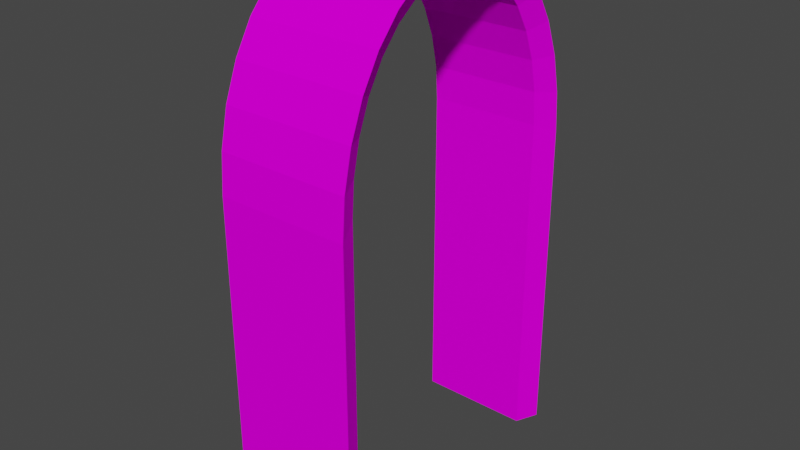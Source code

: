 # Source: keret.blend  (saved by Blender 2.83.19; exported with 4.5.12 LTS)
import bpy
from mathutils import Matrix  # noqa: F401  (used for matrix-valued properties, if any)

bpy.ops.wm.read_factory_settings(use_empty=True)
scene = bpy.context.scene
scene.name = 'Scene'

# ---- collections
col_collection = bpy.data.collections.new('Collection'); scene.collection.children.link(col_collection)

# ---- images (referenced by path relative to the original .blend; pixels are not part of the script)
import os
ASSET_DIR = os.environ.get("B2B_ASSET_DIR", "")  # directory of the original .blend (textures are referenced by path, not embedded)
HERE = os.path.dirname(os.path.abspath(__file__))  # packed textures are extracted next to this script under _unpacked/

def load_image(name, relpath, width, height, colorspace="sRGB"):
    """Load a texture the original file referenced (path relative to the .blend, or extracted next to this script)."""
    p = next((c for c in (os.path.join(HERE, relpath), os.path.join(ASSET_DIR, relpath)) if relpath and os.path.exists(c)), "")
    if p:
        img = bpy.data.images.load(p, check_existing=True)
        img.name = name
    else:  # same state as the original file: an image datablock whose file is absent (Cycles renders it pink)
        img = bpy.data.images.new(name, width, height)
        img.source = "FILE"
        img.filepath = "//" + (relpath or name)
    img.colorspace_settings.name = colorspace
    return img
img_grey_jpg = load_image('grey.jpg', 'grey.jpg', 1024, 1024, 'sRGB')

# ---- materials (node trees are filled in below, after node groups)
mat_material_001 = bpy.data.materials.new('Material.001')
mat_material_001.use_transparent_shadow = False

# ---- material node trees
mat_material_001.use_nodes = True; mat_material_001.node_tree.nodes.clear()
_N = mat_material_001.node_tree.nodes; _L = mat_material_001.node_tree.links
n0 = _N.new('ShaderNodeBsdfPrincipled'); n0.name = 'Principled BSDF'; n0.location = (10, 300)
n0.distribution = 'GGX'
n0.subsurface_method = 'BURLEY'
n0.inputs[3].default_value = 1.45
n0.inputs[13].default_value = 0.0
n0.inputs[27].default_value = (0.0, 0.0, 0.0, 1.0)
n0.inputs[28].default_value = 1.0
n1 = _N.new('ShaderNodeOutputMaterial'); n1.name = 'Material Output'; n1.location = (300, 300)
n2 = _N.new('ShaderNodeTexImage'); n2.name = 'Image Texture'; n2.location = (-280, 275)
n2.image = img_grey_jpg
_L.new(n0.outputs[0], n1.inputs[0])
_L.new(n2.outputs[0], n0.inputs[0])
n1.is_active_output = True

# ---- world
world_world = bpy.data.worlds.new('World'); scene.world = world_world
world_world.use_nodes = True; world_world.node_tree.nodes.clear()
_N = world_world.node_tree.nodes; _L = world_world.node_tree.links
n0 = _N.new('ShaderNodeOutputWorld'); n0.name = 'World Output'; n0.location = (300, 300)
n1 = _N.new('ShaderNodeBackground'); n1.name = 'Background'; n1.location = (10, 300)
n1.inputs[0].default_value = (0.05088, 0.05088, 0.05088, 1.0)
_L.new(n1.outputs[0], n0.inputs[0])
n0.is_active_output = True
world_world.color = (0.05088, 0.05088, 0.05088)
world_world.use_sun_shadow = False
world_world.sun_shadow_jitter_overblur = 0.0

# ---- meshes
me_cylinder = bpy.data.meshes.new('Cylinder')
me_cylinder.from_pydata([(0.0, 1.0, -1.0), (0.0, 1.0, 1.0), (-3.258e-07, -1.0, -1.0), (-3.258e-07, -1.0, 1.0), (-0.1951, -0.9808, -1.0), (-0.1951, -0.9808, 1.0), (-0.3827, -0.9239, -1.0), (-0.3827, -0.9239, 1.0), (-0.5556, -0.8315, -1.0), (-0.5556, -0.8315, 1.0), (-0.7071, -0.7071, -1.0), (-0.7071, -0.7071, 1.0), (-0.8315, -0.5556, -1.0), (-0.8315, -0.5556, 1.0), (-0.9239, -0.3827, -1.0), (-0.9239, -0.3827, 1.0), (-0.9808, -0.1951, -1.0), (-0.9808, -0.1951, 1.0), (-1.0, 9.656e-07, -1.0), (-1.0, 9.656e-07, 1.0), (-0.9808, 0.1951, -1.0), (-0.9808, 0.1951, 1.0), (-0.9239, 0.3827, -1.0), (-0.9239, 0.3827, 1.0), (-0.8315, 0.5556, -1.0), (-0.8315, 0.5556, 1.0), (-0.7071, 0.7071, -1.0), (-0.7071, 0.7071, 1.0), (-0.5556, 0.8315, -1.0), (-0.5556, 0.8315, 1.0), (-0.3827, 0.9239, -1.0), (-0.3827, 0.9239, 1.0), (-0.1951, 0.9808, -1.0), (-0.1951, 0.9808, 1.0), (0.0, 1.0, -1.0), (0.0, 1.0, 1.0), (-3.258e-07, -1.0, 1.0), (-3.258e-07, -1.0, -1.0), (-0.1951, -0.9808, 1.0), (-0.1951, -0.9808, -1.0), (-0.3827, -0.9239, 1.0), (-0.3827, -0.9239, -1.0), (-0.5556, -0.8315, 1.0), (-0.5556, -0.8315, -1.0), (-0.7071, -0.7071, 1.0), (-0.7071, -0.7071, -1.0), (-0.8315, -0.5556, 1.0), (-0.8315, -0.5556, -1.0), (-0.9239, -0.3827, 1.0), (-0.9239, -0.3827, -1.0), (-0.9808, -0.1951, 1.0), (-0.9808, -0.1951, -1.0), (-1.0, 9.656e-07, 1.0), (-1.0, 9.656e-07, -1.0), (-0.9808, 0.1951, -1.0), (-0.9808, 0.1951, 1.0), (-0.9239, 0.3827, -1.0), (-0.9239, 0.3827, 1.0), (-0.8315, 0.5556, -1.0), (-0.8315, 0.5556, 1.0), (-0.7071, 0.7071, -1.0), (-0.7071, 0.7071, 1.0), (-0.5556, 0.8315, -1.0), (-0.5556, 0.8315, 1.0), (-0.3827, 0.9239, -1.0), (-0.3827, 0.9239, 1.0), (-0.1951, 0.9808, -1.0), (-0.1951, 0.9808, 1.0), (-0.1951, -0.9808, 1.0), (-3.258e-07, -1.0, -1.0), (-0.1951, -0.9808, -1.0), (-0.3827, -0.9239, -1.0), (-0.5556, -0.8315, -1.0), (-0.7071, -0.7071, -1.0), (-0.8315, -0.5556, -1.0), (-0.9239, -0.3827, -1.0), (-0.9808, -0.1951, -1.0), (-1.0, 9.656e-07, -1.0), (-1.0, 9.656e-07, 1.0), (-0.9808, 0.1951, -1.0), (-0.9808, 0.1951, 1.0), (-0.9239, -0.3827, -1.0), (-0.9239, 0.3827, -1.0), (-0.9239, 0.3827, 1.0), (-0.8315, 0.5556, -1.0), (-0.8315, 0.5556, 1.0), (-0.7071, 0.7071, -1.0), (-0.7071, 0.7071, 1.0), (-0.3827, 0.9239, 1.0), (-0.5556, 0.8315, -1.0), (-0.5556, 0.8315, 1.0), (-0.1951, 0.9808, 1.0), (-0.3827, 0.9239, -1.0), (-0.9239, -0.3827, 1.0), (-0.1951, 0.9808, -1.0), (-0.8315, -0.5556, 1.0), (0.0, 1.0, -1.0), (0.0, 1.0, 1.0), (-3.258e-07, -1.0, 1.0), (-3.258e-07, -1.0, -1.0), (-0.1951, -0.9808, -1.0), (-0.3827, -0.9239, 1.0), (-0.3827, -0.9239, -1.0), (-0.5556, -0.8315, 1.0), (-0.5556, -0.8315, -1.0), (-0.7071, -0.7071, 1.0), (-0.7071, -0.7071, -1.0), (-0.8315, -0.5556, -1.0), (-0.9808, -0.1951, 1.0), (-0.9808, -0.1951, -1.0), (-1.0, 9.656e-07, 1.0), (-0.1718, -1.158, 1.181), (-0.1718, -1.158, 1.181), (0.05848, -1.181, 1.181), (0.05848, -1.181, -1.181), (-0.1718, -1.158, -1.181), (-0.3933, -1.091, -1.181), (-0.3933, -1.091, 1.181), (-0.5974, -0.9816, -1.181), (-0.5974, -0.9816, 1.181), (-0.7763, -0.8348, -1.181), (-0.7763, -0.8348, 1.181), (-0.9231, -0.6559, -1.181), (-0.9231, -0.6559, 1.181), (-1.032, -0.4518, -1.181), (-1.032, -0.4518, 1.181), (-1.099, -0.2303, -1.181), (-1.099, -0.2303, 1.181), (-1.122, 1.045e-06, -1.181), (-1.122, 1.045e-06, 1.181), (-1.099, 0.2303, -1.181), (-1.099, 0.2303, 1.181), (-1.032, -0.4518, -1.181), (-1.032, 0.4518, -1.181), (-1.032, 0.4518, 1.181), (-0.9231, 0.6559, -1.181), (-0.9231, 0.6559, -1.181), (-0.9231, 0.6559, 1.181), (-1.032, 0.4518, -1.181), (-0.7763, 0.8348, -1.181), (-0.7763, 0.8348, 1.181), (-0.3933, 1.091, 1.181), (-0.3933, 1.091, 1.181), (-0.5974, 0.9816, -1.181), (-0.5974, 0.9816, 1.181), (-0.1718, 1.158, 1.181), (-0.1718, 1.158, 1.181), (-0.3933, 1.091, -1.181), (-1.032, -0.4518, 1.181), (-0.1718, 1.158, -1.181), (-0.9231, -0.6559, 1.181), (0.05848, 1.181, -1.181), (0.05848, 1.181, 1.181), (0.05848, 1.181, -1.181), (0.05848, 1.181, 1.181), (0.05848, -1.181, 1.181), (0.05848, -1.181, -1.181), (-0.1718, -1.158, -1.181), (-0.3933, -1.091, 1.181), (-0.3933, -1.091, -1.181), (-0.5974, -0.9816, 1.181), (-0.5974, -0.9816, -1.181), (-0.7763, -0.8348, 1.181), (-0.7763, -0.8348, -1.181), (-0.9231, -0.6559, -1.181), (-1.099, -0.2303, 1.181), (-1.099, -0.2303, -1.181), (-1.122, 1.045e-06, 1.181), (-1.122, 1.045e-06, -1.181), (-1.099, 0.2303, -1.181), (-1.099, 0.2303, 1.181), (-1.032, 0.4518, 1.181), (-0.9231, 0.6559, 1.181), (-0.7763, 0.8348, -1.181), (-0.7763, 0.8348, 1.181), (-0.5974, 0.9816, -1.181), (-0.5974, 0.9816, 1.181), (-0.3933, 1.091, -1.181), (-0.1718, 1.158, -1.181), (1.977, -1.0, 1.0), (1.977, -1.0, -1.0), (1.977, 1.0, -1.0), (1.977, 1.0, 1.0), (1.977, -1.0, 1.0), (1.977, 1.0, -1.0), (1.977, 1.0, 1.0), (1.977, -1.0, -1.0), (1.977, 1.0, -1.0), (1.977, 1.0, 1.0), (1.977, -1.0, 1.0), (1.977, -1.181, 1.181), (1.977, -1.181, -1.181), (1.977, 1.181, -1.181), (1.977, 1.181, 1.181), (1.977, -1.181, 1.181), (1.977, 1.181, -1.181), (1.977, 1.181, 1.181)], [], [(2, 4, 5, 3), (4, 6, 7, 5), (6, 8, 9, 7), (8, 10, 11, 9), (10, 12, 13, 11), (12, 14, 15, 13), (14, 16, 17, 15), (16, 18, 19, 17), (17, 50, 48, 15), (7, 40, 41, 6), (0, 34, 66, 32), (23, 57, 59, 25), (7, 40, 38, 5), (15, 48, 49, 14), (24, 58, 56, 22), (31, 65, 67, 33), (15, 48, 46, 13), (53, 54, 55, 52), (54, 56, 57, 55), (56, 58, 59, 57), (58, 60, 61, 59), (60, 62, 63, 61), (62, 64, 65, 63), (64, 66, 67, 65), (66, 34, 35, 67), (33, 67, 35, 1), (26, 60, 58, 24), (17, 50, 51, 16), (9, 42, 40, 7), (25, 59, 61, 27), (9, 42, 43, 8), (19, 52, 50, 17), (28, 62, 60, 26), (18, 53, 52, 19), (11, 44, 42, 9), (27, 61, 63, 29), (20, 54, 53, 18), (11, 44, 45, 10), (19, 52, 55, 21), (30, 64, 62, 28), (2, 37, 36, 3), (13, 46, 44, 11), (29, 63, 65, 31), (22, 56, 54, 20), (13, 46, 47, 12), (5, 38, 36, 3), (21, 55, 57, 23), (32, 66, 64, 30), (5, 38, 39, 4), (85, 87, 140, 137), (104, 103, 160, 161), (86, 84, 136, 139), (101, 103, 160, 158), (72, 71, 116, 118), (102, 101, 158, 159), (83, 85, 137, 134), (68, 101, 158, 112), (84, 82, 133, 136), (100, 68, 112, 157), (76, 109, 166, 126), (71, 70, 115, 116), (98, 68, 112, 155), (80, 83, 134, 131), (98, 99, 156, 155), (82, 79, 130, 133), (70, 69, 114, 115), (75, 81, 132, 124), (71, 102, 159, 116), (78, 80, 131, 129), (187, 96, 151, 192), (79, 77, 128, 130), (70, 100, 157, 115), (74, 107, 164, 122), (99, 69, 114, 156), (77, 76, 126, 128), (91, 97, 152, 145), (96, 94, 149, 151), (73, 106, 163, 120), (76, 75, 124, 126), (189, 98, 155, 194), (88, 91, 145, 142), (108, 110, 167, 165), (94, 92, 147, 149), (109, 108, 165, 166), (75, 74, 122, 124), (93, 108, 165, 148), (90, 88, 142, 144), (81, 93, 148, 132), (92, 89, 143, 147), (95, 93, 148, 150), (74, 73, 120, 122), (107, 95, 150, 164), (87, 90, 144, 140), (105, 95, 150, 162), (72, 104, 161, 118), (89, 86, 139, 143), (106, 105, 162, 163), (73, 72, 118, 120), (103, 105, 162, 160), (42, 44, 105, 103), (10, 8, 72, 73), (45, 44, 105, 106), (28, 26, 86, 89), (8, 43, 104, 72), (44, 46, 95, 105), (27, 29, 90, 87), (47, 46, 95, 107), (12, 10, 73, 74), (46, 48, 93, 95), (30, 28, 89, 92), (49, 48, 93, 81), (29, 31, 88, 90), (48, 50, 108, 93), (14, 12, 74, 75), (51, 50, 108, 109), (32, 30, 92, 94), (50, 52, 110, 108), (31, 33, 91, 88), (183, 36, 98, 189), (16, 14, 75, 76), (10, 45, 106, 73), (0, 32, 94, 96), (33, 1, 97, 91), (18, 16, 76, 77), (37, 2, 69, 99), (12, 47, 107, 74), (4, 39, 100, 70), (20, 18, 77, 79), (181, 0, 96, 187), (19, 21, 80, 78), (6, 41, 102, 71), (14, 49, 81, 75), (4, 2, 69, 70), (22, 20, 79, 82), (36, 37, 99, 98), (21, 23, 83, 80), (36, 38, 68, 98), (6, 4, 70, 71), (16, 51, 109, 76), (39, 38, 68, 100), (24, 22, 82, 84), (38, 40, 101, 68), (23, 25, 85, 83), (41, 40, 101, 102), (8, 6, 71, 72), (40, 42, 103, 101), (26, 24, 84, 86), (43, 42, 103, 104), (25, 27, 87, 85), (114, 113, 111, 115), (115, 111, 117, 116), (116, 117, 119, 118), (118, 119, 121, 120), (120, 121, 123, 122), (122, 123, 125, 124), (124, 125, 127, 126), (126, 127, 129, 128), (127, 125, 148, 165), (117, 116, 159, 158), (151, 149, 178, 153), (134, 137, 172, 171), (117, 111, 112, 158), (125, 124, 132, 148), (136, 133, 138, 135), (142, 145, 146, 141), (125, 123, 150, 148), (168, 167, 170, 169), (169, 170, 171, 138), (138, 171, 172, 135), (135, 172, 174, 173), (173, 174, 176, 175), (175, 176, 141, 177), (177, 141, 146, 178), (178, 146, 154, 153), (145, 152, 154, 146), (139, 136, 135, 173), (127, 126, 166, 165), (119, 117, 158, 160), (137, 140, 174, 172), (119, 118, 161, 160), (129, 127, 165, 167), (143, 139, 173, 175), (128, 129, 167, 168), (121, 119, 160, 162), (140, 144, 176, 174), (130, 128, 168, 169), (192, 151, 153, 195), (121, 120, 163, 162), (129, 131, 170, 167), (147, 143, 175, 177), (114, 113, 155, 156), (123, 121, 162, 150), (144, 142, 141, 176), (133, 130, 169, 138), (123, 122, 164, 150), (111, 113, 155, 112), (131, 134, 171, 170), (149, 147, 177, 178), (111, 115, 157, 112), (153, 154, 196, 195), (152, 193, 196, 154), (113, 114, 191, 190), (113, 190, 194, 155), (97, 188, 193, 152), (69, 186, 191, 114), (34, 184, 185, 35), (1, 182, 188, 97), (2, 180, 186, 69), (3, 179, 180, 2)])
_uv = me_cylinder.uv_layers.new(name='UVMap')
_uv.uv.foreach_set('vector', [0.5, 0.5, 0.4688, 0.5, 0.4688, 1.0, 0.5, 1.0, 0.4688, 0.5, 0.4375, 0.5, 0.4375, 1.0, 0.4688, 1.0, 0.4375, 0.5, 0.4062, 0.5, 0.4062, 1.0, 0.4375, 1.0, 0.4062, 0.5, 0.375, 0.5, 0.375, 1.0, 0.4062, 1.0, 0.375, 0.5, 0.3438, 0.5, 0.3438, 1.0, 0.375, 1.0, 0.3438, 0.5, 0.3125, 0.5, 0.3125, 1.0, 0.3438, 1.0, 0.3125, 0.5, 0.2812, 0.5, 0.2812, 1.0, 0.3125, 1.0, 0.2812, 0.5, 0.25, 0.5, 0.25, 1.0, 0.2812, 1.0, 0.2812, 1.0, 0.2812, 1.0, 0.3125, 1.0, 0.3125, 1.0, 0.4375, 1.0, 0.4375, 1.0, 0.4375, 0.5, 0.4375, 0.5, 0.0, 0.0, 0.0, 0.0, 0.0, 0.0, 0.0, 0.0, 0.0, 0.0, 0.0, 0.0, 0.0, 0.0, 0.0, 0.0, 0.4375, 1.0, 0.4375, 1.0, 0.4688, 1.0, 0.4688, 1.0, 0.3125, 1.0, 0.3125, 1.0, 0.3125, 0.5, 0.3125, 0.5, 0.0, 0.0, 0.0, 0.0, 0.0, 0.0, 0.0, 0.0, 0.0, 0.0, 0.0, 0.0, 0.0, 0.0, 0.0, 0.0, 0.3125, 1.0, 0.3125, 1.0, 0.3438, 1.0, 0.3438, 1.0, 0.25, 0.5, 0.2188, 0.5, 0.2188, 1.0, 0.25, 1.0, 0.2188, 0.5, 0.1875, 0.5, 0.1875, 1.0, 0.2188, 1.0, 0.1875, 0.5, 0.1562, 0.5, 0.1562, 1.0, 0.1875, 1.0, 0.1562, 0.5, 0.125, 0.5, 0.125, 1.0, 0.1562, 1.0, 0.125, 0.5, 0.09375, 0.5, 0.09375, 1.0, 0.125, 1.0, 0.09375, 0.5, 0.0625, 0.5, 0.0625, 1.0, 0.09375, 1.0, 0.0625, 0.5, 0.03125, 0.5, 0.03125, 1.0, 0.0625, 1.0, 0.03125, 0.5, 0.0, 0.5, 0.0, 1.0, 0.03125, 1.0, 0.0, 0.0, 0.0, 0.0, 0.0, 0.0, 0.0, 0.0, 0.0, 0.0, 0.0, 0.0, 0.0, 0.0, 0.0, 0.0, 0.2812, 1.0, 0.2812, 1.0, 0.2812, 0.5, 0.2812, 0.5, 0.4062, 1.0, 0.4062, 1.0, 0.4375, 1.0, 0.4375, 1.0, 0.0, 0.0, 0.0, 0.0, 0.0, 0.0, 0.0, 0.0, 0.4062, 1.0, 0.4062, 1.0, 0.4062, 0.5, 0.4062, 0.5, 0.25, 1.0, 0.25, 1.0, 0.2812, 1.0, 0.2812, 1.0, 0.0, 0.0, 0.0, 0.0, 0.0, 0.0, 0.0, 0.0, 0.25, 0.5, 0.25, 0.5, 0.25, 1.0, 0.25, 1.0, 0.375, 1.0, 0.375, 1.0, 0.4062, 1.0, 0.4062, 1.0, 0.0, 0.0, 0.0, 0.0, 0.0, 0.0, 0.0, 0.0, 0.0, 0.0, 0.0, 0.0, 0.0, 0.0, 0.0, 0.0, 0.375, 1.0, 0.375, 1.0, 0.375, 0.5, 0.375, 0.5, 0.0, 0.0, 0.0, 0.0, 0.0, 0.0, 0.0, 0.0, 0.0, 0.0, 0.0, 0.0, 0.0, 0.0, 0.0, 0.0, 0.5, 0.5, 0.5, 0.5, 0.5, 1.0, 0.5, 1.0, 0.3438, 1.0, 0.3438, 1.0, 0.375, 1.0, 0.375, 1.0, 0.0, 0.0, 0.0, 0.0, 0.0, 0.0, 0.0, 0.0, 0.0, 0.0, 0.0, 0.0, 0.0, 0.0, 0.0, 0.0, 0.3438, 1.0, 0.3438, 1.0, 0.3438, 0.5, 0.3438, 0.5, 0.4688, 1.0, 0.4688, 1.0, 0.5, 1.0, 0.5, 1.0, 0.0, 0.0, 0.0, 0.0, 0.0, 0.0, 0.0, 0.0, 0.0, 0.0, 0.0, 0.0, 0.0, 0.0, 0.0, 0.0, 0.4688, 1.0, 0.4688, 1.0, 0.4688, 0.5, 0.4688, 0.5, 0.0, 0.0, 0.0, 0.0, 0.0, 0.0, 0.0, 0.0, 0.4062, 0.5, 0.4062, 1.0, 0.4062, 1.0, 0.4062, 0.5, 0.0, 0.0, 0.0, 0.0, 0.0, 0.0, 0.0, 0.0, 0.4375, 1.0, 0.4062, 1.0, 0.4062, 1.0, 0.4375, 1.0, 0.4062, 0.5, 0.4375, 0.5, 0.4375, 0.5, 0.4062, 0.5, 0.4375, 0.5, 0.4375, 1.0, 0.4375, 1.0, 0.4375, 0.5, 0.0, 0.0, 0.0, 0.0, 0.0, 0.0, 0.0, 0.0, 0.4688, 1.0, 0.4375, 1.0, 0.4375, 1.0, 0.4688, 1.0, 0.0, 0.0, 0.0, 0.0, 0.0, 0.0, 0.0, 0.0, 0.4688, 0.5, 0.4688, 1.0, 0.4688, 1.0, 0.4688, 0.5, 0.2812, 0.5, 0.2812, 0.5, 0.2812, 0.5, 0.2812, 0.5, 0.4375, 0.5, 0.4688, 0.5, 0.4688, 0.5, 0.4375, 0.5, 0.5, 1.0, 0.4688, 1.0, 0.4688, 1.0, 0.5, 1.0, 0.0, 0.0, 0.0, 0.0, 0.0, 0.0, 0.0, 0.0, 0.5, 1.0, 0.5, 0.5, 0.5, 0.5, 0.5, 1.0, 0.0, 0.0, 0.0, 0.0, 0.0, 0.0, 0.0, 0.0, 0.4688, 0.5, 0.5, 0.5, 0.5, 0.5, 0.4688, 0.5, 0.3125, 0.5, 0.3125, 0.5, 0.3125, 0.5, 0.3125, 0.5, 0.4375, 0.5, 0.4375, 0.5, 0.4375, 0.5, 0.4375, 0.5, 0.0, 0.0, 0.0, 0.0, 0.0, 0.0, 0.0, 0.0, 0.0, 0.0, 0.0, 0.0, 0.0, 0.0, 0.0, 0.0, 0.0, 0.0, 0.0, 0.0, 0.0, 0.0, 0.0, 0.0, 0.4688, 0.5, 0.4688, 0.5, 0.4688, 0.5, 0.4688, 0.5, 0.3438, 0.5, 0.3438, 0.5, 0.3438, 0.5, 0.3438, 0.5, 0.5, 0.5, 0.5, 0.5, 0.5, 0.5, 0.5, 0.5, 0.25, 0.5, 0.2812, 0.5, 0.2812, 0.5, 0.25, 0.5, 0.0, 0.0, 0.0, 0.0, 0.0, 0.0, 0.0, 0.0, 0.0, 0.0, 0.0, 0.0, 0.0, 0.0, 0.0, 0.0, 0.375, 0.5, 0.375, 0.5, 0.375, 0.5, 0.375, 0.5, 0.2812, 0.5, 0.3125, 0.5, 0.3125, 0.5, 0.2812, 0.5, 0.5, 1.0, 0.5, 1.0, 0.5, 1.0, 0.5, 1.0, 0.0, 0.0, 0.0, 0.0, 0.0, 0.0, 0.0, 0.0, 0.2812, 1.0, 0.25, 1.0, 0.25, 1.0, 0.2812, 1.0, 0.0, 0.0, 0.0, 0.0, 0.0, 0.0, 0.0, 0.0, 0.2812, 0.5, 0.2812, 1.0, 0.2812, 1.0, 0.2812, 0.5, 0.3125, 0.5, 0.3438, 0.5, 0.3438, 0.5, 0.3125, 0.5, 0.3125, 1.0, 0.2812, 1.0, 0.2812, 1.0, 0.3125, 1.0, 0.0, 0.0, 0.0, 0.0, 0.0, 0.0, 0.0, 0.0, 0.3125, 0.5, 0.3125, 1.0, 0.3125, 1.0, 0.3125, 0.5, 0.0, 0.0, 0.0, 0.0, 0.0, 0.0, 0.0, 0.0, 0.3438, 1.0, 0.3125, 1.0, 0.3125, 1.0, 0.3438, 1.0, 0.3438, 0.5, 0.375, 0.5, 0.375, 0.5, 0.3438, 0.5, 0.3438, 0.5, 0.3438, 1.0, 0.3438, 1.0, 0.3438, 0.5, 0.0, 0.0, 0.0, 0.0, 0.0, 0.0, 0.0, 0.0, 0.375, 1.0, 0.3438, 1.0, 0.3438, 1.0, 0.375, 1.0, 0.4062, 0.5, 0.4062, 0.5, 0.4062, 0.5, 0.4062, 0.5, 0.0, 0.0, 0.0, 0.0, 0.0, 0.0, 0.0, 0.0, 0.375, 0.5, 0.375, 1.0, 0.375, 1.0, 0.375, 0.5, 0.375, 0.5, 0.4062, 0.5, 0.4062, 0.5, 0.375, 0.5, 0.4062, 1.0, 0.375, 1.0, 0.375, 1.0, 0.4062, 1.0, 0.4062, 1.0, 0.375, 1.0, 0.375, 1.0, 0.4062, 1.0, 0.375, 0.5, 0.4062, 0.5, 0.4062, 0.5, 0.375, 0.5, 0.375, 0.5, 0.375, 1.0, 0.375, 1.0, 0.375, 0.5, 0.0, 0.0, 0.0, 0.0, 0.0, 0.0, 0.0, 0.0, 0.4062, 0.5, 0.4062, 0.5, 0.4062, 0.5, 0.4062, 0.5, 0.375, 1.0, 0.3438, 1.0, 0.3438, 1.0, 0.375, 1.0, 0.0, 0.0, 0.0, 0.0, 0.0, 0.0, 0.0, 0.0, 0.3438, 0.5, 0.3438, 1.0, 0.3438, 1.0, 0.3438, 0.5, 0.3438, 0.5, 0.375, 0.5, 0.375, 0.5, 0.3438, 0.5, 0.3438, 1.0, 0.3125, 1.0, 0.3125, 1.0, 0.3438, 1.0, 0.0, 0.0, 0.0, 0.0, 0.0, 0.0, 0.0, 0.0, 0.3125, 0.5, 0.3125, 1.0, 0.3125, 1.0, 0.3125, 0.5, 0.0, 0.0, 0.0, 0.0, 0.0, 0.0, 0.0, 0.0, 0.3125, 1.0, 0.2812, 1.0, 0.2812, 1.0, 0.3125, 1.0, 0.3125, 0.5, 0.3438, 0.5, 0.3438, 0.5, 0.3125, 0.5, 0.2812, 0.5, 0.2812, 1.0, 0.2812, 1.0, 0.2812, 0.5, 0.0, 0.0, 0.0, 0.0, 0.0, 0.0, 0.0, 0.0, 0.2812, 1.0, 0.25, 1.0, 0.25, 1.0, 0.2812, 1.0, 0.0, 0.0, 0.0, 0.0, 0.0, 0.0, 0.0, 0.0, 0.5, 1.0, 0.5, 1.0, 0.5, 1.0, 0.5, 1.0, 0.2812, 0.5, 0.3125, 0.5, 0.3125, 0.5, 0.2812, 0.5, 0.375, 0.5, 0.375, 0.5, 0.375, 0.5, 0.375, 0.5, 0.0, 0.0, 0.0, 0.0, 0.0, 0.0, 0.0, 0.0, 0.0, 0.0, 0.0, 0.0, 0.0, 0.0, 0.0, 0.0, 0.25, 0.5, 0.2812, 0.5, 0.2812, 0.5, 0.25, 0.5, 0.5, 0.5, 0.5, 0.5, 0.5, 0.5, 0.5, 0.5, 0.3438, 0.5, 0.3438, 0.5, 0.3438, 0.5, 0.3438, 0.5, 0.4688, 0.5, 0.4688, 0.5, 0.4688, 0.5, 0.4688, 0.5, 0.0, 0.0, 0.0, 0.0, 0.0, 0.0, 0.0, 0.0, 0.0, 0.0, 0.0, 0.0, 0.0, 0.0, 0.0, 0.0, 0.0, 0.0, 0.0, 0.0, 0.0, 0.0, 0.0, 0.0, 0.4375, 0.5, 0.4375, 0.5, 0.4375, 0.5, 0.4375, 0.5, 0.3125, 0.5, 0.3125, 0.5, 0.3125, 0.5, 0.3125, 0.5, 0.4688, 0.5, 0.5, 0.5, 0.5, 0.5, 0.4688, 0.5, 0.0, 0.0, 0.0, 0.0, 0.0, 0.0, 0.0, 0.0, 0.5, 1.0, 0.5, 0.5, 0.5, 0.5, 0.5, 1.0, 0.0, 0.0, 0.0, 0.0, 0.0, 0.0, 0.0, 0.0, 0.5, 1.0, 0.4688, 1.0, 0.4688, 1.0, 0.5, 1.0, 0.4375, 0.5, 0.4688, 0.5, 0.4688, 0.5, 0.4375, 0.5, 0.2812, 0.5, 0.2812, 0.5, 0.2812, 0.5, 0.2812, 0.5, 0.4688, 0.5, 0.4688, 1.0, 0.4688, 1.0, 0.4688, 0.5, 0.0, 0.0, 0.0, 0.0, 0.0, 0.0, 0.0, 0.0, 0.4688, 1.0, 0.4375, 1.0, 0.4375, 1.0, 0.4688, 1.0, 0.0, 0.0, 0.0, 0.0, 0.0, 0.0, 0.0, 0.0, 0.4375, 0.5, 0.4375, 1.0, 0.4375, 1.0, 0.4375, 0.5, 0.4062, 0.5, 0.4375, 0.5, 0.4375, 0.5, 0.4062, 0.5, 0.4375, 1.0, 0.4062, 1.0, 0.4062, 1.0, 0.4375, 1.0, 0.0, 0.0, 0.0, 0.0, 0.0, 0.0, 0.0, 0.0, 0.4062, 0.5, 0.4062, 1.0, 0.4062, 1.0, 0.4062, 0.5, 0.0, 0.0, 0.0, 0.0, 0.0, 0.0, 0.0, 0.0, 0.5, 0.5, 0.5, 1.0, 0.4688, 1.0, 0.4688, 0.5, 0.4688, 0.5, 0.4688, 1.0, 0.4375, 1.0, 0.4375, 0.5, 0.4375, 0.5, 0.4375, 1.0, 0.4062, 1.0, 0.4062, 0.5, 0.4062, 0.5, 0.4062, 1.0, 0.375, 1.0, 0.375, 0.5, 0.375, 0.5, 0.375, 1.0, 0.3438, 1.0, 0.3438, 0.5, 0.3438, 0.5, 0.3438, 1.0, 0.3125, 1.0, 0.3125, 0.5, 0.3125, 0.5, 0.3125, 1.0, 0.2812, 1.0, 0.2812, 0.5, 0.2812, 0.5, 0.2812, 1.0, 0.25, 1.0, 0.25, 0.5, 0.2812, 1.0, 0.3125, 1.0, 0.3125, 1.0, 0.2812, 1.0, 0.4375, 1.0, 0.4375, 0.5, 0.4375, 0.5, 0.4375, 1.0, 0.0, 0.0, 0.0, 0.0, 0.0, 0.0, 0.0, 0.0, 0.0, 0.0, 0.0, 0.0, 0.0, 0.0, 0.0, 0.0, 0.4375, 1.0, 0.4688, 1.0, 0.4688, 1.0, 0.4375, 1.0, 0.3125, 1.0, 0.3125, 0.5, 0.3125, 0.5, 0.3125, 1.0, 0.0, 0.0, 0.0, 0.0, 0.0, 0.0, 0.0, 0.0, 0.0, 0.0, 0.0, 0.0, 0.0, 0.0, 0.0, 0.0, 0.3125, 1.0, 0.3438, 1.0, 0.3438, 1.0, 0.3125, 1.0, 0.25, 0.5, 0.25, 1.0, 0.2188, 1.0, 0.2188, 0.5, 0.2188, 0.5, 0.2188, 1.0, 0.1875, 1.0, 0.1875, 0.5, 0.1875, 0.5, 0.1875, 1.0, 0.1562, 1.0, 0.1562, 0.5, 0.1562, 0.5, 0.1562, 1.0, 0.125, 1.0, 0.125, 0.5, 0.125, 0.5, 0.125, 1.0, 0.09375, 1.0, 0.09375, 0.5, 0.09375, 0.5, 0.09375, 1.0, 0.0625, 1.0, 0.0625, 0.5, 0.0625, 0.5, 0.0625, 1.0, 0.03125, 1.0, 0.03125, 0.5, 0.03125, 0.5, 0.03125, 1.0, 0.0, 1.0, 0.0, 0.5, 0.0, 0.0, 0.0, 0.0, 0.0, 0.0, 0.0, 0.0, 0.0, 0.0, 0.0, 0.0, 0.0, 0.0, 0.0, 0.0, 0.2812, 1.0, 0.2812, 0.5, 0.2812, 0.5, 0.2812, 1.0, 0.4062, 1.0, 0.4375, 1.0, 0.4375, 1.0, 0.4062, 1.0, 0.0, 0.0, 0.0, 0.0, 0.0, 0.0, 0.0, 0.0, 0.4062, 1.0, 0.4062, 0.5, 0.4062, 0.5, 0.4062, 1.0, 0.25, 1.0, 0.2812, 1.0, 0.2812, 1.0, 0.25, 1.0, 0.0, 0.0, 0.0, 0.0, 0.0, 0.0, 0.0, 0.0, 0.25, 0.5, 0.25, 1.0, 0.25, 1.0, 0.25, 0.5, 0.375, 1.0, 0.4062, 1.0, 0.4062, 1.0, 0.375, 1.0, 0.0, 0.0, 0.0, 0.0, 0.0, 0.0, 0.0, 0.0, 0.0, 0.0, 0.0, 0.0, 0.0, 0.0, 0.0, 0.0, 0.0, 0.0, 0.0, 0.0, 0.0, 0.0, 0.0, 0.0, 0.375, 1.0, 0.375, 0.5, 0.375, 0.5, 0.375, 1.0, 0.0, 0.0, 0.0, 0.0, 0.0, 0.0, 0.0, 0.0, 0.0, 0.0, 0.0, 0.0, 0.0, 0.0, 0.0, 0.0, 0.5, 0.5, 0.5, 1.0, 0.5, 1.0, 0.5, 0.5, 0.3438, 1.0, 0.375, 1.0, 0.375, 1.0, 0.3438, 1.0, 0.0, 0.0, 0.0, 0.0, 0.0, 0.0, 0.0, 0.0, 0.0, 0.0, 0.0, 0.0, 0.0, 0.0, 0.0, 0.0, 0.3438, 1.0, 0.3438, 0.5, 0.3438, 0.5, 0.3438, 1.0, 0.4688, 1.0, 0.5, 1.0, 0.5, 1.0, 0.4688, 1.0, 0.0, 0.0, 0.0, 0.0, 0.0, 0.0, 0.0, 0.0, 0.0, 0.0, 0.0, 0.0, 0.0, 0.0, 0.0, 0.0, 0.4688, 1.0, 0.4688, 0.5, 0.4688, 0.5, 0.4688, 1.0, 0.0, 0.5, 0.0, 1.0, 0.0, 1.0, 0.0, 0.5, 0.0, 0.0, 0.0, 0.0, 0.0, 0.0, 0.0, 0.0, 0.5, 1.0, 0.5, 0.5, 0.5, 0.5, 0.5, 1.0, 0.5, 1.0, 0.5, 1.0, 0.5, 1.0, 0.5, 1.0, 0.0, 0.0, 0.0, 0.0, 0.0, 0.0, 0.0, 0.0, 0.5, 0.5, 0.5, 0.5, 0.5, 0.5, 0.5, 0.5, 0.0, 0.5, 0.0, 0.5, 0.0, 1.0, 0.0, 1.0, 0.0, 0.0, 0.0, 0.0, 0.0, 0.0, 0.0, 0.0, 0.5, 0.5, 0.5, 0.5, 0.5, 0.5, 0.5, 0.5, 0.5, 1.0, 0.5, 1.0, 0.5, 0.5, 0.5, 0.5])
me_cylinder.materials.append(mat_material_001)
me_cylinder.use_remesh_fix_poles = True
me_cylinder.use_remesh_preserve_attributes = False
me_cylinder.use_mirror_vertex_groups = False
me_cylinder.update()

# ---- objects
ob_keret = bpy.data.objects.new('Keret', me_cylinder)

# ---- transforms, parenting, visibility, modifiers, constraints
ob_keret.location = (0.0, 0.0, 0.0)
ob_keret.rotation_euler = (0.0, 1.571, 0.0)
ob_keret.scale = (1.5, 1.1, 0.5)
ob_keret.lineart.crease_threshold = 0.0

# ---- collection membership
col_collection.objects.link(ob_keret)

# ---- scene / render settings (as saved in the file)
scene.frame_start = 1; scene.frame_end = 250; scene.frame_set(1)
scene.render.engine = 'BLENDER_EEVEE_NEXT'
scene.cycles.use_denoising = False
scene.cycles.samples = 128
scene.cycles.sampling_pattern = 'TABULATED_SOBOL'
scene.cycles.use_adaptive_sampling = False
scene.cycles.use_light_tree = False
scene.view_settings.view_transform = 'Filmic'
bpy.context.view_layer.update()

# ---- added for rendering (the .blend has no active camera and no usable light): camera, sun
cam_auto = bpy.data.cameras.new('AutoCamera')
cam_auto.lens = 50.0
cam_auto.sensor_width = 36.0
cam_auto.clip_end = 1000.0
ob_auto_camera = bpy.data.objects.new('AutoCamera', cam_auto)
scene.collection.objects.link(ob_auto_camera)
ob_auto_camera.location = (5.04617, -6.0554, 3.39593)
ob_auto_camera.rotation_euler = (1.09748, -7.21219e-08, 0.694738)
scene.camera = ob_auto_camera
light_auto_sun = bpy.data.lights.new('AutoSun', 'SUN')
light_auto_sun.energy = 3.0
light_auto_sun.angle = 0.0523599
ob_auto_sun = bpy.data.objects.new('AutoSun', light_auto_sun)
scene.collection.objects.link(ob_auto_sun)
ob_auto_sun.rotation_euler = (0.872665, 0.174533, 0.523599)
bpy.context.view_layer.update()
